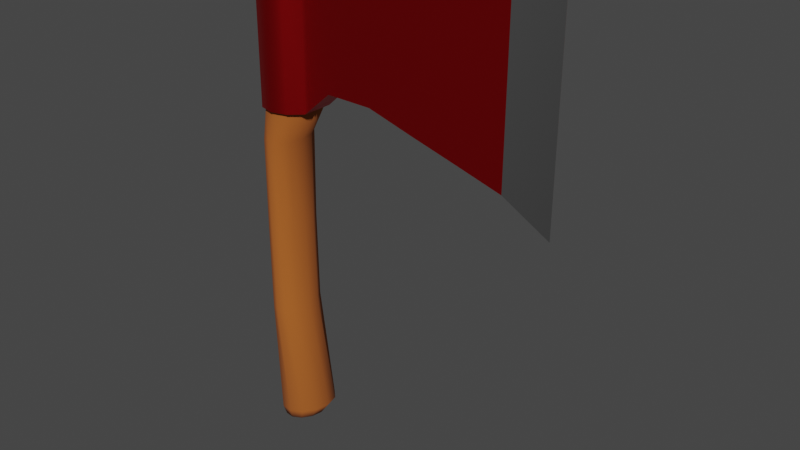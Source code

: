 # Source: Axe.blend  (saved by Blender 3.4.6; exported with 4.5.12 LTS)
import bpy
from mathutils import Matrix  # noqa: F401  (used for matrix-valued properties, if any)

bpy.ops.wm.read_factory_settings(use_empty=True)
scene = bpy.context.scene
scene.name = 'Scene'

# ---- collections
col_collection = bpy.data.collections.new('Collection'); scene.collection.children.link(col_collection)

# ---- materials (node trees are filled in below, after node groups)
mat_handle = bpy.data.materials.new('Handle')
mat_handle.use_transparent_shadow = False
mat_axe = bpy.data.materials.new('Axe')
mat_axe.use_transparent_shadow = False
mat_blade = bpy.data.materials.new('Blade')
mat_blade.use_transparent_shadow = False

# ---- node groups
ng_auto_smooth = bpy.data.node_groups.new('Auto Smooth', 'GeometryNodeTree')
_s = ng_auto_smooth.interface.new_socket(name='Geometry', in_out='OUTPUT', socket_type='NodeSocketGeometry')
_s = ng_auto_smooth.interface.new_socket(name='Geometry', in_out='INPUT', socket_type='NodeSocketGeometry')
_s = ng_auto_smooth.interface.new_socket(name='Angle', in_out='INPUT', socket_type='NodeSocketFloat')
_s.subtype = 'ANGLE'
_s.min_value = 0.0
_s.max_value = 3.142
ng_auto_smooth.is_modifier = True
_N = ng_auto_smooth.nodes; _L = ng_auto_smooth.links
n0 = _N.new('NodeGroupOutput'); n0.name = 'Group Output'; n0.location = (480, -100)
n1 = _N.new('NodeGroupInput'); n1.name = 'Group Input'; n1.location = (-420, -300)
n2 = _N.new('NodeGroupInput'); n2.name = 'Group Input.001'; n2.location = (-60, -100)
n3 = _N.new('GeometryNodeSetShadeSmooth'); n3.name = 'Set Shade Smooth'; n3.location = (120, -100)
n3.domain = 'EDGE'
n4 = _N.new('GeometryNodeSetShadeSmooth'); n4.name = 'Set Shade Smooth.001'; n4.location = (300, -100)
n5 = _N.new('GeometryNodeInputMeshEdgeAngle'); n5.name = 'Edge Angle'; n5.location = (-420, -220)
n6 = _N.new('GeometryNodeInputEdgeSmooth'); n6.name = 'Is Edge Smooth'; n6.location = (-60, -160)
n7 = _N.new('GeometryNodeInputShadeSmooth'); n7.name = 'Is Face Smooth'; n7.location = (-240, -340)
n8 = _N.new('FunctionNodeBooleanMath'); n8.name = 'Boolean Math'; n8.location = (-60, -220)
n9 = _N.new('FunctionNodeCompare'); n9.name = 'Compare'; n9.location = (-240, -180)
n9.operation = 'LESS_EQUAL'
_L.new(n5.outputs[0], n9.inputs[0])
_L.new(n4.outputs[0], n0.inputs[0])
_L.new(n1.outputs[1], n9.inputs[1])
_L.new(n9.outputs[0], n8.inputs[0])
_L.new(n7.outputs[0], n8.inputs[1])
_L.new(n2.outputs[0], n3.inputs[0])
_L.new(n6.outputs[0], n3.inputs[1])
_L.new(n3.outputs[0], n4.inputs[0])
_L.new(n8.outputs[0], n3.inputs[2])
n0.is_active_output = True

# ---- material node trees
mat_handle.use_nodes = True; mat_handle.node_tree.nodes.clear()
_N = mat_handle.node_tree.nodes; _L = mat_handle.node_tree.links
n0 = _N.new('ShaderNodeBsdfPrincipled'); n0.name = 'Principled BSDF'; n0.location = (10, 300)
n0.distribution = 'GGX'
n0.subsurface_method = 'RANDOM_WALK_SKIN'
n0.inputs[0].default_value = (0.4262, 0.1092, 0.01515, 1.0)
n0.inputs[2].default_value = 1.0
n0.inputs[3].default_value = 1.45
n0.inputs[27].default_value = (0.0, 0.0, 0.0, 1.0)
n0.inputs[28].default_value = 1.0
n1 = _N.new('ShaderNodeOutputMaterial'); n1.name = 'Material Output'; n1.location = (300, 300)
_L.new(n0.outputs[0], n1.inputs[0])
n1.is_active_output = True
mat_axe.use_nodes = True; mat_axe.node_tree.nodes.clear()
_N = mat_axe.node_tree.nodes; _L = mat_axe.node_tree.links
n0 = _N.new('ShaderNodeBsdfPrincipled'); n0.name = 'Principled BSDF'; n0.location = (10, 300)
n0.distribution = 'GGX'
n0.subsurface_method = 'RANDOM_WALK_SKIN'
n0.inputs[0].default_value = (0.8, 0.01102, 0.01521, 1.0)
n0.inputs[1].default_value = 1.0
n0.inputs[2].default_value = 0.4174
n0.inputs[3].default_value = 1.45
n0.inputs[11].default_value = 1.502
n0.inputs[13].default_value = 0.7294
n0.inputs[27].default_value = (0.0, 0.0, 0.0, 1.0)
n0.inputs[28].default_value = 1.0
n1 = _N.new('ShaderNodeOutputMaterial'); n1.name = 'Material Output'; n1.location = (300, 300)
_L.new(n0.outputs[0], n1.inputs[0])
n1.is_active_output = True
mat_blade.use_nodes = True; mat_blade.node_tree.nodes.clear()
_N = mat_blade.node_tree.nodes; _L = mat_blade.node_tree.links
n0 = _N.new('ShaderNodeBsdfPrincipled'); n0.name = 'Principled BSDF'; n0.location = (10, 300)
n0.distribution = 'GGX'
n0.subsurface_method = 'RANDOM_WALK_SKIN'
n0.inputs[0].default_value = (0.3111, 0.3111, 0.3111, 1.0)
n0.inputs[1].default_value = 1.0
n0.inputs[3].default_value = 1.45
n0.inputs[27].default_value = (0.0, 0.0, 0.0, 1.0)
n0.inputs[28].default_value = 1.0
n1 = _N.new('ShaderNodeOutputMaterial'); n1.name = 'Material Output'; n1.location = (300, 300)
_L.new(n0.outputs[0], n1.inputs[0])
n1.is_active_output = True

# ---- world
world_world = bpy.data.worlds.new('World'); scene.world = world_world
world_world.use_nodes = True; world_world.node_tree.nodes.clear()
_N = world_world.node_tree.nodes; _L = world_world.node_tree.links
n0 = _N.new('ShaderNodeOutputWorld'); n0.name = 'World Output'; n0.location = (300, 300)
n1 = _N.new('ShaderNodeBackground'); n1.name = 'Background'; n1.location = (10, 300)
n1.inputs[0].default_value = (0.05088, 0.05088, 0.05088, 1.0)
_L.new(n1.outputs[0], n0.inputs[0])
n0.is_active_output = True
world_world.color = (0.05088, 0.05088, 0.05088)
world_world.use_sun_shadow = False
world_world.sun_shadow_jitter_overblur = 0.0

# ---- meshes
me_circle = bpy.data.meshes.new('Circle')
me_circle.from_pydata([(0.0, 1.0, -1.0), (-0.5, 0.866, -1.091), (-0.866, 0.5, -1.158), (-1.0, 2.235e-08, -1.182), (-0.866, -0.5, -1.158), (-0.5, -0.866, -1.091), (0.0, -1.0, -1.0), (0.5, -0.866, -0.909), (0.866, -0.5, -0.8424), (1.0, -2.235e-08, -0.818), (0.866, 0.5, -0.8424), (0.5, 0.866, -0.909), (0.0, 1.0, 16.0), (-0.5, 0.866, 16.0), (-0.866, 0.5, 16.0), (-1.0, 0.0, 16.0), (-0.866, -0.5, 16.0), (-0.5, -0.866, 16.0), (0.0, -1.0, 16.0), (0.5, -0.866, 16.0), (0.866, -0.5, 16.0), (1.0, 0.0, 16.0), (0.866, 0.5, 16.0), (0.5, 0.866, 16.0), (0.8336, 0.5, 10.81), (0.4739, 0.866, 10.81), (-0.01737, 1.0, 10.81), (-0.5087, 0.866, 10.81), (0.4739, -0.866, 10.81), (0.8336, -0.5, 10.81), (-0.8684, -0.5, 10.81), (-0.5087, -0.866, 10.81), (-0.8684, 0.5, 10.81), (0.9653, 0.0, 10.81), (-0.01737, -1.0, 10.81), (-1.0, 0.0, 10.81), (-0.05341, 0.866, 9.606), (-0.6845, 0.866, 9.606), (0.1776, -0.5, 9.606), (-0.6845, -0.866, 9.606), (-0.9155, 0.5, 9.606), (0.2621, 0.0, 9.606), (-0.3689, -1.0, 9.606), (-1.0, 0.0, 9.606), (0.1776, 0.5, 9.606), (-0.3689, 1.0, 9.606), (-0.05341, -0.866, 9.606), (-0.9155, -0.5, 9.606), (-0.113, 0.866, 6.404), (-0.06813, 0.866, 3.202), (-0.7043, 0.866, 6.404), (-0.6894, 0.866, 3.202), (0.1035, -0.5, 6.404), (0.1593, -0.5, 3.202), (-0.7043, -0.866, 6.404), (-0.6894, -0.866, 3.202), (-0.9208, 0.5, 6.404), (-0.9168, 0.5, 3.202), (0.1827, 0.0, 6.404), (0.2425, 0.0, 3.202), (-0.4087, -1.0, 6.404), (-0.3788, -1.0, 3.202), (-1.0, 0.0, 6.404), (-1.0, 0.0, 3.202), (0.1593, 0.5, 3.202), (0.1035, 0.5, 6.404), (-0.3788, 1.0, 3.202), (-0.4087, 1.0, 6.404), (-0.06813, -0.866, 3.202), (-0.113, -0.866, 6.404), (-0.9168, -0.5, 3.202), (-0.9208, -0.5, 6.404), (-0.02722, 0.7332, 16.31), (-0.3891, 0.6362, 16.31), (-0.654, 0.3713, 16.31), (-0.7509, 0.009478, 16.31), (-0.654, -0.3524, 16.31), (-0.3891, -0.6173, 16.31), (-0.02722, -0.7142, 16.31), (0.3346, -0.6173, 16.31), (0.5995, -0.3524, 16.31), (0.6965, 0.009478, 16.31), (0.5995, 0.3713, 16.31), (0.3346, 0.6362, 16.31), (-0.02781, 0.6382, -1.358), (-0.4114, 0.5355, -1.428), (-0.6923, 0.2546, -1.479), (-0.795, -0.129, -1.497), (-0.6923, -0.5126, -1.479), (-0.4114, -0.7934, -1.428), (-0.02781, -0.8962, -1.358), (0.3558, -0.7934, -1.288), (0.6366, -0.5126, -1.237), (0.7394, -0.129, -1.218), (0.6366, 0.2546, -1.237), (0.3558, 0.5355, -1.288)], [], [(25, 24, 22, 23), (27, 26, 12, 13), (29, 28, 19, 20), (31, 30, 16, 17), (26, 25, 23, 12), (32, 27, 13, 14), (33, 29, 20, 21), (34, 31, 17, 18), (35, 32, 14, 15), (24, 33, 21, 22), (28, 34, 18, 19), (30, 35, 15, 16), (47, 43, 35, 30), (46, 42, 34, 28), (44, 41, 33, 24), (43, 40, 32, 35), (42, 39, 31, 34), (41, 38, 29, 33), (40, 37, 27, 32), (45, 36, 25, 26), (39, 47, 30, 31), (38, 46, 28, 29), (37, 45, 26, 27), (36, 44, 24, 25), (48, 65, 44, 36), (50, 67, 45, 37), (52, 69, 46, 38), (54, 71, 47, 39), (67, 48, 36, 45), (56, 50, 37, 40), (58, 52, 38, 41), (60, 54, 39, 42), (62, 56, 40, 43), (65, 58, 41, 44), (69, 60, 42, 46), (71, 62, 43, 47), (4, 3, 63, 70), (70, 63, 62, 71), (7, 6, 61, 68), (68, 61, 60, 69), (10, 9, 59, 64), (64, 59, 58, 65), (3, 2, 57, 63), (63, 57, 56, 62), (6, 5, 55, 61), (61, 55, 54, 60), (9, 8, 53, 59), (59, 53, 52, 58), (2, 1, 51, 57), (57, 51, 50, 56), (0, 11, 49, 66), (66, 49, 48, 67), (5, 4, 70, 55), (55, 70, 71, 54), (8, 7, 68, 53), (53, 68, 69, 52), (1, 0, 66, 51), (51, 66, 67, 50), (11, 10, 64, 49), (49, 64, 65, 48), (18, 17, 77, 78), (15, 14, 74, 75), (22, 21, 81, 82), (19, 18, 78, 79), (16, 15, 75, 76), (23, 22, 82, 83), (13, 12, 72, 73), (20, 19, 79, 80), (17, 16, 76, 77), (12, 23, 83, 72), (14, 13, 73, 74), (21, 20, 80, 81), (73, 72, 83, 82, 81, 80, 79, 78, 77, 76, 75, 74), (6, 7, 91, 90), (3, 4, 88, 87), (10, 11, 95, 94), (0, 1, 85, 84), (7, 8, 92, 91), (4, 5, 89, 88), (11, 0, 84, 95), (1, 2, 86, 85), (8, 9, 93, 92), (5, 6, 90, 89), (2, 3, 87, 86), (9, 10, 94, 93), (85, 86, 87, 88, 89, 90, 91, 92, 93, 94, 95, 84)])
me_circle.polygons.foreach_set('use_smooth', [True] * 86)
_uv = me_circle.uv_layers.new(name='UVMap')
_uv.uv.foreach_set('vector', [0.0, 0.0, 0.0, 0.0, 0.0, 0.0, 0.0, 0.0, 0.0, 0.0, 0.0, 0.0, 0.0, 0.0, 0.0, 0.0, 0.0, 0.0, 0.0, 0.0, 0.0, 0.0, 0.0, 0.0, 0.0, 0.0, 0.0, 0.0, 0.0, 0.0, 0.0, 0.0, 0.0, 0.0, 0.0, 0.0, 0.0, 0.0, 0.0, 0.0, 0.0, 0.0, 0.0, 0.0, 0.0, 0.0, 0.0, 0.0, 0.0, 0.0, 0.0, 0.0, 0.0, 0.0, 0.0, 0.0, 0.0, 0.0, 0.0, 0.0, 0.0, 0.0, 0.0, 0.0, 0.0, 0.0, 0.0, 0.0, 0.0, 0.0, 0.0, 0.0, 0.0, 0.0, 0.0, 0.0, 0.0, 0.0, 0.0, 0.0, 0.0, 0.0, 0.0, 0.0, 0.0, 0.0, 0.0, 0.0, 0.0, 0.0, 0.0, 0.0, 0.0, 0.0, 0.0, 0.0, 0.0, 0.0, 0.0, 0.0, 0.0, 0.0, 0.0, 0.0, 0.0, 0.0, 0.0, 0.0, 0.0, 0.0, 0.0, 0.0, 0.0, 0.0, 0.0, 0.0, 0.0, 0.0, 0.0, 0.0, 0.0, 0.0, 0.0, 0.0, 0.0, 0.0, 0.0, 0.0, 0.0, 0.0, 0.0, 0.0, 0.0, 0.0, 0.0, 0.0, 0.0, 0.0, 0.0, 0.0, 0.0, 0.0, 0.0, 0.0, 0.0, 0.0, 0.0, 0.0, 0.0, 0.0, 0.0, 0.0, 0.0, 0.0, 0.0, 0.0, 0.0, 0.0, 0.0, 0.0, 0.0, 0.0, 0.0, 0.0, 0.0, 0.0, 0.0, 0.0, 0.0, 0.0, 0.0, 0.0, 0.0, 0.0, 0.0, 0.0, 0.0, 0.0, 0.0, 0.0, 0.0, 0.0, 0.0, 0.0, 0.0, 0.0, 0.0, 0.0, 0.0, 0.0, 0.0, 0.0, 0.0, 0.0, 0.0, 0.0, 0.0, 0.0, 0.0, 0.0, 0.0, 0.0, 0.0, 0.0, 0.0, 0.0, 0.0, 0.0, 0.0, 0.0, 0.0, 0.0, 0.0, 0.0, 0.0, 0.0, 0.0, 0.0, 0.0, 0.0, 0.0, 0.0, 0.0, 0.0, 0.0, 0.0, 0.0, 0.0, 0.0, 0.0, 0.0, 0.0, 0.0, 0.0, 0.0, 0.0, 0.0, 0.0, 0.0, 0.0, 0.0, 0.0, 0.0, 0.0, 0.0, 0.0, 0.0, 0.0, 0.0, 0.0, 0.0, 0.0, 0.0, 0.0, 0.0, 0.0, 0.0, 0.0, 0.0, 0.0, 0.0, 0.0, 0.0, 0.0, 0.0, 0.0, 0.0, 0.0, 0.0, 0.0, 0.0, 0.0, 0.0, 0.0, 0.0, 0.0, 0.0, 0.0, 0.0, 0.0, 0.0, 0.0, 0.0, 0.0, 0.0, 0.0, 0.0, 0.0, 0.0, 0.0, 0.0, 0.0, 0.0, 0.0, 0.0, 0.0, 0.0, 0.0, 0.0, 0.0, 0.0, 0.0, 0.0, 0.0, 0.0, 0.0, 0.0, 0.0, 0.0, 0.0, 0.0, 0.0, 0.0, 0.0, 0.0, 0.0, 0.0, 0.0, 0.0, 0.0, 0.0, 0.0, 0.0, 0.0, 0.0, 0.0, 0.0, 0.0, 0.0, 0.0, 0.0, 0.0, 0.0, 0.0, 0.0, 0.0, 0.0, 0.0, 0.0, 0.0, 0.0, 0.0, 0.0, 0.0, 0.0, 0.0, 0.0, 0.0, 0.0, 0.0, 0.0, 0.0, 0.0, 0.0, 0.0, 0.0, 0.0, 0.0, 0.0, 0.0, 0.0, 0.0, 0.0, 0.0, 0.0, 0.0, 0.0, 0.0, 0.0, 0.0, 0.0, 0.0, 0.0, 0.0, 0.0, 0.0, 0.0, 0.0, 0.0, 0.0, 0.0, 0.0, 0.0, 0.0, 0.0, 0.0, 0.0, 0.0, 0.0, 0.0, 0.0, 0.0, 0.0, 0.0, 0.0, 0.0, 0.0, 0.0, 0.0, 0.0, 0.0, 0.0, 0.0, 0.0, 0.0, 0.0, 0.0, 0.0, 0.0, 0.0, 0.0, 0.0, 0.0, 0.0, 0.0, 0.0, 0.0, 0.0, 0.0, 0.0, 0.0, 0.0, 0.0, 0.0, 0.0, 0.0, 0.0, 0.0, 0.0, 0.0, 0.0, 0.0, 0.0, 0.0, 0.0, 0.0, 0.0, 0.0, 0.0, 0.0, 0.0, 0.0, 0.0, 0.0, 0.0, 0.0, 0.0, 0.0, 0.0, 0.0, 0.0, 0.0, 0.0, 0.0, 0.0, 0.0, 0.0, 0.0, 0.0, 0.0, 0.0, 0.0, 0.0, 0.0, 0.0, 0.0, 0.0, 0.0, 0.0, 0.0, 0.0, 0.0, 0.0, 0.0, 0.0, 0.0, 0.0, 0.0, 0.0, 0.0, 0.0, 0.0, 0.0, 0.0, 0.0, 0.0, 0.0, 0.0, 0.0, 0.0, 0.0, 0.0, 0.0, 0.0, 0.0, 0.0, 0.0, 0.0, 0.0, 0.0, 0.0, 0.0, 0.0, 0.0, 0.0, 0.0, 0.0, 0.0, 0.0, 0.0, 0.0, 0.0, 0.0, 0.0, 0.0, 0.0, 0.0, 0.0, 0.0, 0.0, 0.0, 0.0, 0.0, 0.0, 0.0, 0.0, 0.0, 0.0, 0.0, 0.0, 0.0, 0.0, 0.0, 0.0, 0.0, 0.0, 0.0, 0.0, 0.0, 0.0, 0.0, 0.0, 0.0, 0.0, 0.0, 0.0, 0.0, 0.0, 0.0, 0.0, 0.0, 0.0, 0.0, 0.0, 0.0, 0.0, 0.0, 0.0, 0.0, 0.0, 0.0, 0.0, 0.0, 0.0, 0.0, 0.0, 0.0, 0.0, 0.0, 0.0, 0.0, 0.0, 0.0, 0.0, 0.0, 0.0, 0.0, 0.0, 0.0, 0.0, 0.0, 0.0, 0.0, 0.0, 0.0, 0.0, 0.0, 0.0, 0.0, 0.0, 0.0, 0.0, 0.0, 0.0, 0.0, 0.0, 0.0, 0.0, 0.0, 0.0, 0.0, 0.0, 0.0, 0.0, 0.0, 0.0, 0.0, 0.0, 0.0, 0.0, 0.0, 0.0, 0.0, 0.0, 0.0, 0.0, 0.0, 0.0, 0.0, 0.0, 0.0, 0.0, 0.0, 0.0, 0.0, 0.0, 0.0, 0.0, 0.0, 0.0, 0.0, 0.0, 0.0, 0.0, 0.0, 0.0, 0.0, 0.0, 0.0, 0.0, 0.0, 0.0, 0.0, 0.0, 0.0, 0.0, 0.0, 0.0, 0.0, 0.0, 0.0, 0.0, 0.0, 0.0, 0.0, 0.0, 0.0, 0.0, 0.0, 0.0, 0.0, 0.0, 0.0, 0.0, 0.0, 0.0, 0.0, 0.0, 0.0, 0.0, 0.0, 0.0, 0.0, 0.0, 0.0, 0.0, 0.0, 0.0, 0.0, 0.0, 0.0, 0.0, 0.0, 0.0, 0.0, 0.0, 0.0, 0.0, 0.0, 0.0, 0.0, 0.0, 0.0, 0.0, 0.0, 0.0, 0.0, 0.0, 0.0, 0.0, 0.0, 0.0, 0.0, 0.0, 0.0, 0.0, 0.0, 0.0, 0.0, 0.0, 0.0, 0.0, 0.0, 0.0, 0.0, 0.0, 0.0, 0.0, 0.0, 0.0])
me_circle.materials.append(mat_handle)
me_circle.update()
me_circle_001 = bpy.data.meshes.new('Circle.001')
me_circle_001.from_pydata([(0.001063, 1.122, 16.01), (-0.5601, 0.972, 16.01), (-0.9709, 0.5612, 16.01), (-1.121, 0.0, 16.01), (-0.9709, -0.5612, 16.01), (-0.5601, -0.972, 16.01), (0.001063, -1.122, 16.01), (0.5622, -0.972, 16.01), (1.008, -0.5612, 16.01), (2.006, -0.5081, 16.01), (1.008, 0.5593, 16.01), (0.5622, 0.972, 16.01), (0.9713, 0.5612, 10.8), (0.533, 0.972, 10.8), (-0.01844, 1.122, 10.8), (-0.5699, 0.972, 10.8), (0.533, -0.972, 10.8), (0.9714, -0.5631, 10.8), (-0.9735, -0.5612, 10.8), (-0.5699, -0.972, 10.8), (-0.9735, 0.5612, 10.8), (2.006, 0.5075, 16.01), (-0.01844, -1.122, 10.8), (-1.121, 0.0, 10.8), (1.97, 0.5094, 11.69), (1.97, -0.51, 11.69), (9.995, 0.005197, 17.01), (9.996, 0.005197, 17.01), (9.959, 0.005197, 8.995), (9.959, 0.005197, 8.995), (3.604, 0.4248, 15.94), (5.202, 0.342, 16.12), (6.8, 0.2592, 16.22), (8.398, 0.1764, 16.4), (8.397, -0.1681, 16.4), (6.799, -0.2531, 16.22), (5.202, -0.3381, 16.12), (3.604, -0.4231, 15.94), (3.568, -0.425, 11.62), (5.165, -0.34, 11.09), (6.763, -0.2551, 10.58), (8.361, -0.1701, 10.06), (8.361, 0.1783, 10.06), (6.764, 0.2611, 10.58), (5.166, 0.3438, 11.09), (3.568, 0.4266, 11.62), (1.227, 0.5479, 16.01), (1.227, -0.5495, 16.01), (1.191, -0.5514, 11.0), (1.191, 0.5498, 11.0)], [], [(13, 12, 10, 11), (15, 14, 0, 1), (17, 16, 7, 8), (19, 18, 4, 5), (14, 13, 11, 0), (20, 15, 1, 2), (34, 33, 27, 26), (22, 19, 5, 6), (23, 20, 2, 3), (48, 47, 9, 25), (16, 22, 6, 7), (18, 23, 3, 4), (47, 46, 21, 9), (49, 48, 25, 24), (46, 49, 24, 21), (28, 29, 26, 27), (42, 41, 29, 28), (41, 34, 26, 29), (33, 42, 28, 27), (21, 24, 45, 30), (30, 45, 44, 31), (31, 44, 43, 32), (32, 43, 42, 33), (25, 9, 37, 38), (38, 37, 36, 39), (39, 36, 35, 40), (40, 35, 34, 41), (24, 25, 38, 45), (45, 38, 39, 44), (44, 39, 40, 43), (43, 40, 41, 42), (9, 21, 30, 37), (37, 30, 31, 36), (36, 31, 32, 35), (35, 32, 33, 34), (8, 7, 11, 10), (7, 6, 0, 11), (1, 0, 6, 5), (2, 1, 5, 4), (3, 2, 4), (12, 13, 16, 17), (22, 16, 13, 14), (19, 22, 14, 15), (15, 20, 18, 19), (23, 18, 20), (10, 12, 49, 46), (12, 17, 48, 49), (8, 10, 46, 47), (17, 8, 47, 48)])
me_circle_001.polygons.foreach_set('use_smooth', [True] * 49)
me_circle_001.polygons.foreach_set('material_index', [0, 0, 0, 0, 0, 0, 0, 0, 0, 0, 0, 0, 0, 0, 0, 0, 0, 1, 1, 0, 0, 0, 0, 0, 0, 0, 0, 0, 0, 0, 0, 0, 0, 0, 0, 0, 0, 0, 0, 0, 0, 0, 0, 0, 0, 0, 0, 0, 0])
_k = set([(33, 42), (34, 41)])
me_circle_001.attributes.new('sharp_edge', 'BOOLEAN', 'EDGE').data.foreach_set('value', [ (min(e.vertices), max(e.vertices)) in _k for e in me_circle_001.edges])
_uv = me_circle_001.uv_layers.new(name='UVMap')
_uv.uv.foreach_set('vector', [0.0, 0.0, 0.0, 0.0, 0.0, 0.0, 0.0, 0.0, 0.0, 0.0, 0.0, 0.0, 0.0, 0.0, 0.0, 0.0, 0.0, 0.0, 0.0, 0.0, 0.0, 0.0, 0.0, 0.0, 0.0, 0.0, 0.0, 0.0, 0.0, 0.0, 0.0, 0.0, 0.0, 0.0, 0.0, 0.0, 0.0, 0.0, 0.0, 0.0, 0.0, 0.0, 0.0, 0.0, 0.0, 0.0, 0.0, 0.0, 0.0, 0.0, 0.0, 0.0, 0.0, 0.0, 0.0, 0.0, 0.0, 0.0, 0.0, 0.0, 0.0, 0.0, 0.0, 0.0, 0.0, 0.0, 0.0, 0.0, 0.0, 0.0, 0.0, 0.0, 0.0, 0.0, 0.0, 0.0, 0.0, 0.0, 0.0, 0.0, 0.0, 0.0, 0.0, 0.0, 0.0, 0.0, 0.0, 0.0, 0.0, 0.0, 0.0, 0.0, 0.0, 0.0, 0.0, 0.0, 0.0, 0.0, 0.0, 0.0, 0.0, 0.0, 0.0, 0.0, 0.0, 0.0, 0.0, 0.0, 0.0, 0.0, 0.0, 0.0, 0.0, 0.0, 0.0, 0.0, 0.0, 0.0, 0.0, 0.0, 0.0, 0.0, 0.0, 0.0, 0.0, 0.0, 0.0, 0.0, 0.0, 0.0, 0.0, 0.0, 0.0, 0.0, 0.0, 0.0, 0.0, 0.0, 0.0, 0.0, 0.0, 0.0, 0.0, 0.0, 0.0, 0.0, 0.0, 0.0, 0.0, 0.0, 0.0, 0.0, 0.0, 0.0, 0.0, 0.0, 0.0, 0.0, 0.0, 0.0, 0.0, 0.0, 0.0, 0.0, 0.0, 0.0, 0.0, 0.0, 0.0, 0.0, 0.0, 0.0, 0.0, 0.0, 0.0, 0.0, 0.0, 0.0, 0.0, 0.0, 0.0, 0.0, 0.0, 0.0, 0.0, 0.0, 0.0, 0.0, 0.0, 0.0, 0.0, 0.0, 0.0, 0.0, 0.0, 0.0, 0.0, 0.0, 0.0, 0.0, 0.0, 0.0, 0.0, 0.0, 0.0, 0.0, 0.0, 0.0, 0.0, 0.0, 0.0, 0.0, 0.0, 0.0, 0.0, 0.0, 0.0, 0.0, 0.0, 0.0, 0.0, 0.0, 0.0, 0.0, 0.0, 0.0, 0.0, 0.0, 0.0, 0.0, 0.0, 0.0, 0.0, 0.0, 0.0, 0.0, 0.0, 0.0, 0.0, 0.0, 0.0, 0.0, 0.0, 0.0, 0.0, 0.0, 0.0, 0.0, 0.0, 0.0, 0.0, 0.0, 0.0, 0.0, 0.0, 0.0, 0.0, 0.0, 0.0, 0.0, 0.0, 0.0, 0.0, 0.0, 0.0, 0.0, 0.0, 0.0, 0.0, 0.0, 0.0, 0.0, 0.0, 0.0, 0.0, 0.0, 0.0, 0.0, 0.0, 0.0, 0.0, 0.0, 0.0, 0.0, 0.0, 0.0, 0.0, 0.0, 0.0, 0.0, 0.0, 0.0, 0.0, 0.0, 0.0, 0.0, 0.0, 0.0, 0.0, 0.0, 0.0, 0.0, 0.0, 0.0, 0.0, 0.0, 0.0, 0.0, 0.0, 0.0, 0.0, 0.0, 0.0, 0.0, 0.0, 0.0, 0.0, 0.0, 0.0, 0.0, 0.0, 0.0, 0.0, 0.0, 0.0, 0.0, 0.0, 0.0, 0.0, 0.0, 0.0, 0.0, 0.0, 0.0, 0.0, 0.0, 0.0, 0.0, 0.0, 0.0, 0.0, 0.0, 0.0, 0.0, 0.0, 0.0, 0.0, 0.0, 0.0, 0.0, 0.0, 0.0, 0.0, 0.0, 0.0, 0.0, 0.0, 0.0, 0.0, 0.0, 0.0, 0.0, 0.0, 0.0, 0.0, 0.0, 0.0, 0.0, 0.0, 0.0, 0.0, 0.0, 0.0, 0.0, 0.0, 0.0, 0.0, 0.0, 0.0, 0.0, 0.0, 0.0, 0.0, 0.0, 0.0, 0.0, 0.0, 0.0])
me_circle_001.materials.append(mat_axe)
me_circle_001.materials.append(mat_blade)
me_circle_001.update()

# ---- objects
ob_handle = bpy.data.objects.new('Handle', me_circle)
ob_axe = bpy.data.objects.new('Axe', me_circle_001)

# ---- transforms, parenting, visibility, modifiers, constraints
ob_handle.location = (0.0, 0.0, 0.0)
ob_axe.location = (0.0, 0.0, 0.0)
_m = ob_axe.modifiers.new('Auto Smooth', 'NODES')
_m.node_group = ng_auto_smooth
_gi = [s.identifier for s in ng_auto_smooth.interface.items_tree if s.item_type == 'SOCKET' and s.in_out == 'INPUT']
_m[_gi[1]] = 1.047  # Angle

# ---- collection membership
col_collection.objects.link(ob_handle)
col_collection.objects.link(ob_axe)

# ---- scene / render settings (as saved in the file)
scene.frame_start = 1; scene.frame_end = 250; scene.frame_set(1)
scene.render.engine = 'BLENDER_EEVEE_NEXT'
scene.cycles.sampling_pattern = 'TABULATED_SOBOL'
scene.cycles.use_light_tree = False
scene.view_settings.view_transform = 'Filmic'
bpy.context.view_layer.update()

# ---- added for rendering (the .blend has no active camera and no usable light): camera, sun
cam_auto = bpy.data.cameras.new('AutoCamera')
cam_auto.lens = 50.0
cam_auto.sensor_width = 36.0
cam_auto.clip_end = 1000.0
ob_auto_camera = bpy.data.objects.new('AutoCamera', cam_auto)
scene.collection.objects.link(ob_auto_camera)
ob_auto_camera.location = (24.5199, -24.0993, 23.8223)
ob_auto_camera.rotation_euler = (1.09748, -7.21219e-08, 0.694738)
scene.camera = ob_auto_camera
light_auto_sun = bpy.data.lights.new('AutoSun', 'SUN')
light_auto_sun.energy = 3.0
light_auto_sun.angle = 0.0523599
ob_auto_sun = bpy.data.objects.new('AutoSun', light_auto_sun)
scene.collection.objects.link(ob_auto_sun)
ob_auto_sun.rotation_euler = (0.872665, 0.174533, 0.523599)
bpy.context.view_layer.update()
